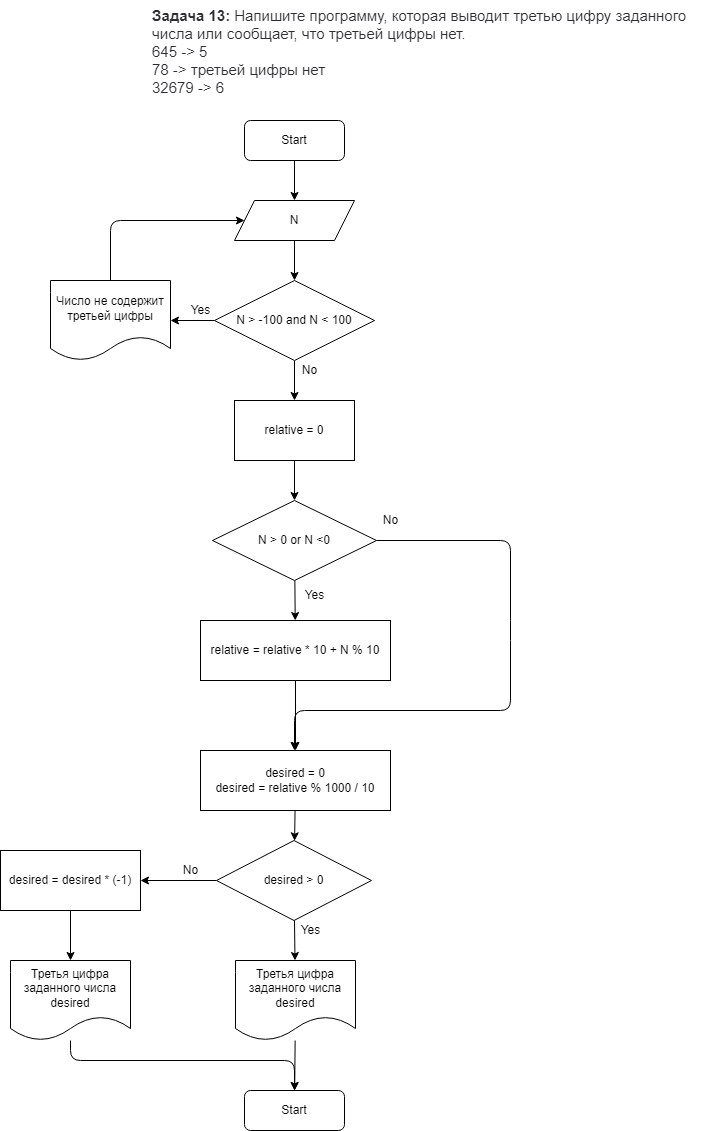

The diagram above was exported from draw.io. Its source (the exported page's mxGraphModel, read from the mxfile embedded in the PNG):
<mxGraphModel dx="784" dy="546" grid="1" gridSize="10" guides="1" tooltips="1" connect="1" arrows="1" fold="1" page="1" pageScale="1" pageWidth="827" pageHeight="1169" math="0" shadow="0">
  <root>
    <mxCell id="0" />
    <mxCell id="1" parent="0" />
    <mxCell id="2" value="&lt;p style=&quot;box-sizing: border-box; margin: 0px; font-weight: 400; color: rgb(44, 45, 48); font-family: roboto, &amp;quot;san francisco&amp;quot;, &amp;quot;helvetica neue&amp;quot;, helvetica, arial; font-size: 15px; font-style: normal; letter-spacing: normal; text-indent: 0px; text-transform: none; word-spacing: 0px; background-color: rgb(255, 255, 255);&quot;&gt;&lt;strong style=&quot;box-sizing: border-box ; font-weight: 700&quot;&gt;Задача 13:&lt;/strong&gt;&lt;span&gt;&amp;nbsp;&lt;/span&gt;Напишите программу, которая выводит третью цифру заданного числа или сообщает, что третьей цифры нет.&lt;/p&gt;&lt;p style=&quot;box-sizing: border-box; margin: 0px; font-weight: 400; color: rgb(44, 45, 48); font-family: roboto, &amp;quot;san francisco&amp;quot;, &amp;quot;helvetica neue&amp;quot;, helvetica, arial; font-size: 15px; font-style: normal; letter-spacing: normal; text-indent: 0px; text-transform: none; word-spacing: 0px; background-color: rgb(255, 255, 255);&quot;&gt;645 -&amp;gt; 5&lt;/p&gt;&lt;p style=&quot;box-sizing: border-box; margin: 0px; font-weight: 400; color: rgb(44, 45, 48); font-family: roboto, &amp;quot;san francisco&amp;quot;, &amp;quot;helvetica neue&amp;quot;, helvetica, arial; font-size: 15px; font-style: normal; letter-spacing: normal; text-indent: 0px; text-transform: none; word-spacing: 0px; background-color: rgb(255, 255, 255);&quot;&gt;78 -&amp;gt; третьей цифры нет&lt;/p&gt;&lt;p style=&quot;box-sizing: border-box; margin: 0px; font-weight: 400; color: rgb(44, 45, 48); font-family: roboto, &amp;quot;san francisco&amp;quot;, &amp;quot;helvetica neue&amp;quot;, helvetica, arial; font-size: 15px; font-style: normal; letter-spacing: normal; text-indent: 0px; text-transform: none; word-spacing: 0px; background-color: rgb(255, 255, 255);&quot;&gt;32679 -&amp;gt; 6&lt;/p&gt;" style="text;whiteSpace=wrap;html=1;" vertex="1" parent="1">
      <mxGeometry x="270" width="550" height="90" as="geometry" />
    </mxCell>
    <mxCell id="5" value="" style="edgeStyle=none;html=1;" edge="1" parent="1" source="3" target="4">
      <mxGeometry relative="1" as="geometry" />
    </mxCell>
    <mxCell id="3" value="Start" style="rounded=1;whiteSpace=wrap;html=1;" vertex="1" parent="1">
      <mxGeometry x="364" y="120" width="100" height="40" as="geometry" />
    </mxCell>
    <mxCell id="7" value="" style="edgeStyle=none;html=1;" edge="1" parent="1" source="4" target="6">
      <mxGeometry relative="1" as="geometry" />
    </mxCell>
    <mxCell id="4" value="N" style="shape=parallelogram;perimeter=parallelogramPerimeter;whiteSpace=wrap;html=1;fixedSize=1;" vertex="1" parent="1">
      <mxGeometry x="354" y="200" width="120" height="40" as="geometry" />
    </mxCell>
    <mxCell id="9" value="" style="edgeStyle=none;html=1;" edge="1" parent="1" source="6" target="8">
      <mxGeometry relative="1" as="geometry" />
    </mxCell>
    <mxCell id="12" value="" style="edgeStyle=none;html=1;" edge="1" parent="1" source="6" target="11">
      <mxGeometry relative="1" as="geometry" />
    </mxCell>
    <mxCell id="6" value="N &amp;gt; -100 and N &amp;lt; 100" style="rhombus;whiteSpace=wrap;html=1;" vertex="1" parent="1">
      <mxGeometry x="334" y="280" width="160" height="80" as="geometry" />
    </mxCell>
    <mxCell id="10" style="edgeStyle=none;html=1;entryX=0;entryY=0.5;entryDx=0;entryDy=0;" edge="1" parent="1" source="8" target="4">
      <mxGeometry relative="1" as="geometry">
        <Array as="points">
          <mxPoint x="230" y="220" />
        </Array>
      </mxGeometry>
    </mxCell>
    <mxCell id="8" value="Число не содержит третьей цифры" style="shape=document;whiteSpace=wrap;html=1;boundedLbl=1;" vertex="1" parent="1">
      <mxGeometry x="170" y="280" width="120" height="80" as="geometry" />
    </mxCell>
    <mxCell id="16" value="" style="edgeStyle=none;html=1;" edge="1" parent="1" source="11" target="15">
      <mxGeometry relative="1" as="geometry" />
    </mxCell>
    <mxCell id="11" value="relative = 0" style="rounded=0;whiteSpace=wrap;html=1;" vertex="1" parent="1">
      <mxGeometry x="354" y="400" width="120" height="60" as="geometry" />
    </mxCell>
    <mxCell id="13" value="Yes" style="text;html=1;align=center;verticalAlign=middle;resizable=0;points=[];autosize=1;strokeColor=none;fillColor=none;" vertex="1" parent="1">
      <mxGeometry x="300" y="300" width="40" height="20" as="geometry" />
    </mxCell>
    <mxCell id="14" value="No" style="text;html=1;align=center;verticalAlign=middle;resizable=0;points=[];autosize=1;strokeColor=none;fillColor=none;" vertex="1" parent="1">
      <mxGeometry x="414" y="360" width="30" height="20" as="geometry" />
    </mxCell>
    <mxCell id="18" value="" style="edgeStyle=none;html=1;" edge="1" parent="1" source="15" target="17">
      <mxGeometry relative="1" as="geometry" />
    </mxCell>
    <mxCell id="22" style="edgeStyle=none;html=1;" edge="1" parent="1" source="15">
      <mxGeometry relative="1" as="geometry">
        <mxPoint x="414" y="750" as="targetPoint" />
        <Array as="points">
          <mxPoint x="630" y="540" />
          <mxPoint x="630" y="630" />
          <mxPoint x="630" y="710" />
          <mxPoint x="414" y="710" />
        </Array>
      </mxGeometry>
    </mxCell>
    <mxCell id="15" value="N &amp;gt; 0 or N &amp;lt;0" style="rhombus;whiteSpace=wrap;html=1;" vertex="1" parent="1">
      <mxGeometry x="332" y="500" width="164" height="80" as="geometry" />
    </mxCell>
    <mxCell id="20" value="" style="edgeStyle=none;html=1;" edge="1" parent="1" source="17" target="19">
      <mxGeometry relative="1" as="geometry" />
    </mxCell>
    <mxCell id="17" value="relative = relative * 10 + N % 10" style="rounded=0;whiteSpace=wrap;html=1;" vertex="1" parent="1">
      <mxGeometry x="320" y="620" width="190" height="60" as="geometry" />
    </mxCell>
    <mxCell id="25" value="" style="edgeStyle=none;html=1;" edge="1" parent="1" source="19" target="24">
      <mxGeometry relative="1" as="geometry" />
    </mxCell>
    <mxCell id="19" value="desired = 0&lt;br&gt;desired = relative % 1000 / 10" style="rounded=0;whiteSpace=wrap;html=1;" vertex="1" parent="1">
      <mxGeometry x="320" y="750" width="190" height="60" as="geometry" />
    </mxCell>
    <mxCell id="21" value="Yes" style="text;html=1;align=center;verticalAlign=middle;resizable=0;points=[];autosize=1;strokeColor=none;fillColor=none;" vertex="1" parent="1">
      <mxGeometry x="414" y="585" width="40" height="20" as="geometry" />
    </mxCell>
    <mxCell id="23" value="No" style="text;html=1;align=center;verticalAlign=middle;resizable=0;points=[];autosize=1;strokeColor=none;fillColor=none;" vertex="1" parent="1">
      <mxGeometry x="495" y="510" width="30" height="20" as="geometry" />
    </mxCell>
    <mxCell id="27" value="" style="edgeStyle=none;html=1;" edge="1" parent="1" source="24" target="26">
      <mxGeometry relative="1" as="geometry" />
    </mxCell>
    <mxCell id="32" value="" style="edgeStyle=none;html=1;" edge="1" parent="1" source="24" target="31">
      <mxGeometry relative="1" as="geometry" />
    </mxCell>
    <mxCell id="24" value="desired &amp;gt; 0" style="rhombus;whiteSpace=wrap;html=1;" vertex="1" parent="1">
      <mxGeometry x="336" y="840" width="155" height="80" as="geometry" />
    </mxCell>
    <mxCell id="30" value="" style="edgeStyle=none;html=1;" edge="1" parent="1" source="26" target="29">
      <mxGeometry relative="1" as="geometry" />
    </mxCell>
    <mxCell id="26" value="Третья цифра заданного числа desired" style="shape=document;whiteSpace=wrap;html=1;boundedLbl=1;" vertex="1" parent="1">
      <mxGeometry x="355" y="960" width="120" height="80" as="geometry" />
    </mxCell>
    <mxCell id="28" value="Yes" style="text;html=1;align=center;verticalAlign=middle;resizable=0;points=[];autosize=1;strokeColor=none;fillColor=none;" vertex="1" parent="1">
      <mxGeometry x="410" y="920" width="40" height="20" as="geometry" />
    </mxCell>
    <mxCell id="29" value="Start" style="rounded=1;whiteSpace=wrap;html=1;" vertex="1" parent="1">
      <mxGeometry x="364" y="1090" width="100" height="40" as="geometry" />
    </mxCell>
    <mxCell id="35" value="" style="edgeStyle=none;html=1;" edge="1" parent="1" source="31" target="34">
      <mxGeometry relative="1" as="geometry" />
    </mxCell>
    <mxCell id="31" value="desired = desired * (-1)" style="rounded=0;whiteSpace=wrap;html=1;" vertex="1" parent="1">
      <mxGeometry x="120" y="850" width="140" height="60" as="geometry" />
    </mxCell>
    <mxCell id="33" value="No" style="text;html=1;align=center;verticalAlign=middle;resizable=0;points=[];autosize=1;strokeColor=none;fillColor=none;" vertex="1" parent="1">
      <mxGeometry x="295" y="860" width="30" height="20" as="geometry" />
    </mxCell>
    <mxCell id="36" style="edgeStyle=none;html=1;entryX=0.5;entryY=0;entryDx=0;entryDy=0;" edge="1" parent="1" source="34" target="29">
      <mxGeometry relative="1" as="geometry">
        <Array as="points">
          <mxPoint x="190" y="1060" />
          <mxPoint x="414" y="1060" />
        </Array>
      </mxGeometry>
    </mxCell>
    <mxCell id="34" value="Третья цифра заданного числа desired" style="shape=document;whiteSpace=wrap;html=1;boundedLbl=1;" vertex="1" parent="1">
      <mxGeometry x="130" y="960" width="120" height="80" as="geometry" />
    </mxCell>
  </root>
</mxGraphModel>